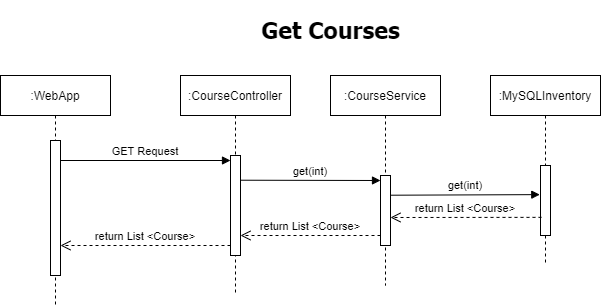

The diagram above was exported from draw.io. Its source (the exported page's mxGraphModel, read from the mxfile embedded in the PNG):
<mxGraphModel dx="1382" dy="764" grid="1" gridSize="10" guides="1" tooltips="1" connect="1" arrows="1" fold="1" page="1" pageScale="1" pageWidth="850" pageHeight="1100" math="0" shadow="0">
  <root>
    <mxCell id="0" />
    <mxCell id="1" parent="0" />
    <mxCell id="3nuBFxr9cyL0pnOWT2aG-1" value=":WebApp" style="shape=umlLifeline;perimeter=lifelinePerimeter;container=1;collapsible=0;recursiveResize=0;rounded=0;shadow=0;strokeWidth=1;" parent="1" vertex="1">
      <mxGeometry x="110" y="80" width="110" height="230" as="geometry" />
    </mxCell>
    <mxCell id="3nuBFxr9cyL0pnOWT2aG-2" value="" style="points=[];perimeter=orthogonalPerimeter;rounded=0;shadow=0;strokeWidth=1;" parent="3nuBFxr9cyL0pnOWT2aG-1" vertex="1">
      <mxGeometry x="50" y="65" width="10" height="135" as="geometry" />
    </mxCell>
    <mxCell id="3nuBFxr9cyL0pnOWT2aG-5" value=":CourseController" style="shape=umlLifeline;perimeter=lifelinePerimeter;container=1;collapsible=0;recursiveResize=0;rounded=0;shadow=0;strokeWidth=1;" parent="1" vertex="1">
      <mxGeometry x="290" y="80" width="110" height="220" as="geometry" />
    </mxCell>
    <mxCell id="3nuBFxr9cyL0pnOWT2aG-6" value="" style="points=[];perimeter=orthogonalPerimeter;rounded=0;shadow=0;strokeWidth=1;" parent="3nuBFxr9cyL0pnOWT2aG-5" vertex="1">
      <mxGeometry x="50" y="80" width="10" height="100" as="geometry" />
    </mxCell>
    <mxCell id="m-NQ0mbPZxccPPhu1AuZ-7" value="return List &lt;Course&gt;" style="verticalAlign=bottom;endArrow=open;dashed=1;endSize=8;shadow=0;strokeWidth=1;exitX=0.1;exitY=0.654;exitDx=0;exitDy=0;exitPerimeter=0;" parent="3nuBFxr9cyL0pnOWT2aG-5" edge="1">
      <mxGeometry relative="1" as="geometry">
        <mxPoint x="-120" y="170" as="targetPoint" />
        <mxPoint x="50" y="170" as="sourcePoint" />
      </mxGeometry>
    </mxCell>
    <mxCell id="3nuBFxr9cyL0pnOWT2aG-8" value="GET Request" style="verticalAlign=bottom;endArrow=block;entryX=0;entryY=0;shadow=0;strokeWidth=1;" parent="1" edge="1">
      <mxGeometry relative="1" as="geometry">
        <mxPoint x="170" y="165" as="sourcePoint" />
        <mxPoint x="340" y="165" as="targetPoint" />
      </mxGeometry>
    </mxCell>
    <mxCell id="FTZ_jziRhzl69t2wIlyl-1" value="&lt;h1&gt;&lt;font style=&quot;font-size: 23px&quot; face=&quot;Tahoma&quot;&gt;&lt;b&gt;Get Courses&lt;/b&gt;&lt;/font&gt;&lt;/h1&gt;" style="text;html=1;align=center;verticalAlign=middle;resizable=0;points=[];autosize=1;" parent="1" vertex="1">
      <mxGeometry x="365" y="10" width="150" height="50" as="geometry" />
    </mxCell>
    <mxCell id="FTZ_jziRhzl69t2wIlyl-8" value=":MySQLInventory" style="shape=umlLifeline;perimeter=lifelinePerimeter;container=1;collapsible=0;recursiveResize=0;rounded=0;shadow=0;strokeWidth=1;" parent="1" vertex="1">
      <mxGeometry x="600" y="80" width="110" height="190" as="geometry" />
    </mxCell>
    <mxCell id="FTZ_jziRhzl69t2wIlyl-9" value="" style="points=[];perimeter=orthogonalPerimeter;rounded=0;shadow=0;strokeWidth=1;" parent="FTZ_jziRhzl69t2wIlyl-8" vertex="1">
      <mxGeometry x="50" y="90" width="10" height="70" as="geometry" />
    </mxCell>
    <mxCell id="m-NQ0mbPZxccPPhu1AuZ-4" value="get(int)" style="verticalAlign=bottom;endArrow=block;shadow=0;strokeWidth=1;entryX=-0.071;entryY=0.416;entryDx=0;entryDy=0;entryPerimeter=0;" parent="FTZ_jziRhzl69t2wIlyl-8" target="FTZ_jziRhzl69t2wIlyl-9" edge="1">
      <mxGeometry relative="1" as="geometry">
        <mxPoint x="-100" y="119.71000000000004" as="sourcePoint" />
        <mxPoint x="55" y="120" as="targetPoint" />
      </mxGeometry>
    </mxCell>
    <mxCell id="m-NQ0mbPZxccPPhu1AuZ-1" value=":CourseService" style="shape=umlLifeline;perimeter=lifelinePerimeter;container=1;collapsible=0;recursiveResize=0;rounded=0;shadow=0;strokeWidth=1;" parent="1" vertex="1">
      <mxGeometry x="440" y="80" width="110" height="210" as="geometry" />
    </mxCell>
    <mxCell id="m-NQ0mbPZxccPPhu1AuZ-2" value="" style="points=[];perimeter=orthogonalPerimeter;rounded=0;shadow=0;strokeWidth=1;" parent="m-NQ0mbPZxccPPhu1AuZ-1" vertex="1">
      <mxGeometry x="50" y="100" width="10" height="70" as="geometry" />
    </mxCell>
    <mxCell id="m-NQ0mbPZxccPPhu1AuZ-3" value="get(int)" style="verticalAlign=bottom;endArrow=block;shadow=0;strokeWidth=1;" parent="m-NQ0mbPZxccPPhu1AuZ-1" edge="1">
      <mxGeometry relative="1" as="geometry">
        <mxPoint x="-90" y="104.71000000000001" as="sourcePoint" />
        <mxPoint x="50" y="105" as="targetPoint" />
      </mxGeometry>
    </mxCell>
    <mxCell id="m-NQ0mbPZxccPPhu1AuZ-6" value="return List &lt;Course&gt;" style="verticalAlign=bottom;endArrow=open;dashed=1;endSize=8;shadow=0;strokeWidth=1;exitX=0.1;exitY=0.654;exitDx=0;exitDy=0;exitPerimeter=0;" parent="m-NQ0mbPZxccPPhu1AuZ-1" edge="1">
      <mxGeometry relative="1" as="geometry">
        <mxPoint x="-90" y="160" as="targetPoint" />
        <mxPoint x="50" y="160" as="sourcePoint" />
      </mxGeometry>
    </mxCell>
    <mxCell id="m-NQ0mbPZxccPPhu1AuZ-5" value="return List &lt;Course&gt;" style="verticalAlign=bottom;endArrow=open;dashed=1;endSize=8;shadow=0;strokeWidth=1;exitX=0.1;exitY=0.654;exitDx=0;exitDy=0;exitPerimeter=0;" parent="1" edge="1">
      <mxGeometry relative="1" as="geometry">
        <mxPoint x="500" y="222" as="targetPoint" />
        <mxPoint x="651" y="221.86" as="sourcePoint" />
      </mxGeometry>
    </mxCell>
  </root>
</mxGraphModel>